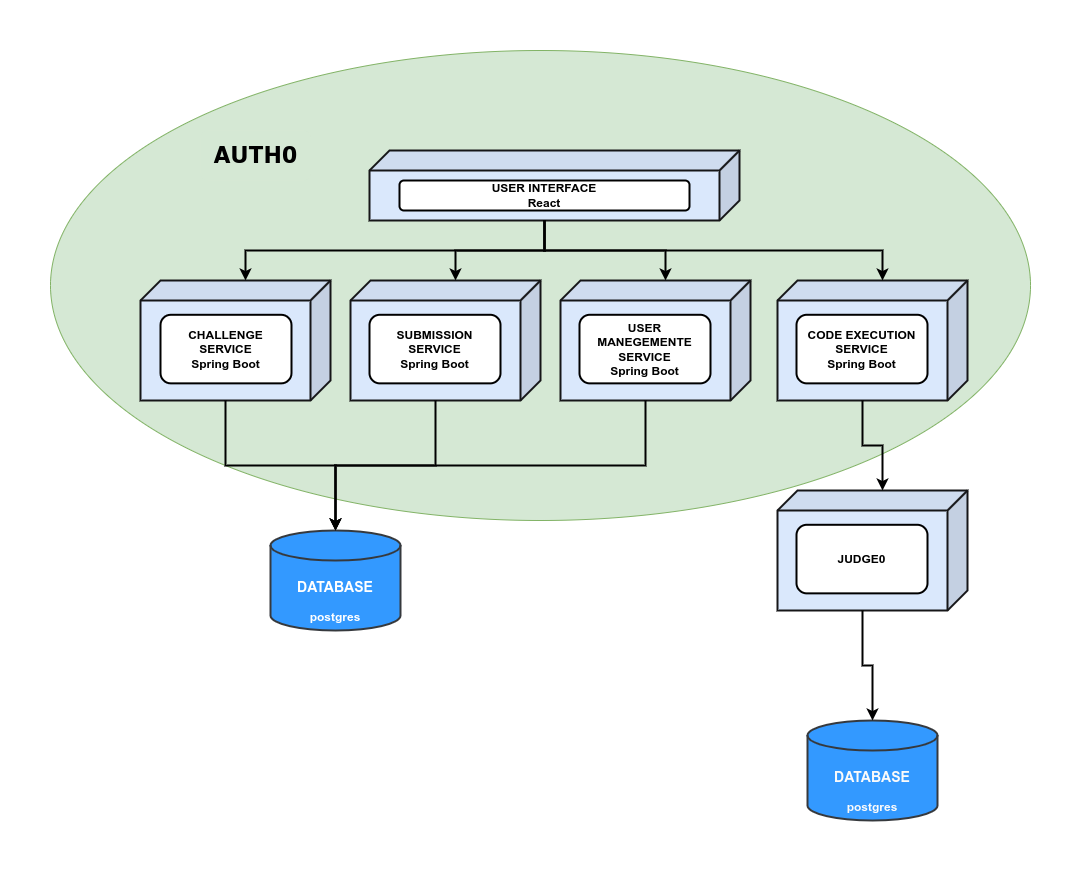

The diagram above was exported from draw.io. Its source (the exported page's mxGraphModel, read from the mxfile embedded in the PNG):
<mxGraphModel dx="2607" dy="1555" grid="1" gridSize="10" guides="1" tooltips="1" connect="1" arrows="1" fold="1" page="1" pageScale="1" pageWidth="827" pageHeight="1169" math="0" shadow="0">
  <root>
    <mxCell id="0" />
    <mxCell id="1" parent="0" />
    <mxCell id="TCiqYOywXsT_QQaF0_UU-3" value="" style="ellipse;whiteSpace=wrap;html=1;fillColor=#d5e8d4;strokeColor=#82b366;" vertex="1" parent="1">
      <mxGeometry x="10" y="10" width="980" height="470" as="geometry" />
    </mxCell>
    <mxCell id="CDnDZf4P7yCp5clptdIl-6" value="" style="group;movable=0;resizable=0;rotatable=0;deletable=0;editable=0;connectable=0;" parent="1" vertex="1" connectable="0">
      <mxGeometry x="10" y="160" width="230.5" height="120" as="geometry" />
    </mxCell>
    <mxCell id="CDnDZf4P7yCp5clptdIl-17" value="" style="group" parent="CDnDZf4P7yCp5clptdIl-6" vertex="1" connectable="0">
      <mxGeometry x="100" y="80" width="189.99999999999997" height="119.99999999999999" as="geometry" />
    </mxCell>
    <mxCell id="CDnDZf4P7yCp5clptdIl-4" value="" style="shape=cube;whiteSpace=wrap;html=1;boundedLbl=1;backgroundOutline=1;darkOpacity=0.05;darkOpacity2=0.1;direction=east;flipH=1;fillColor=#dae8fc;strokeColor=#161618;gradientColor=none;fillStyle=auto;strokeWidth=2;" parent="CDnDZf4P7yCp5clptdIl-17" vertex="1">
      <mxGeometry x="-10" width="189.99999999999997" height="119.99999999999999" as="geometry" />
    </mxCell>
    <mxCell id="CDnDZf4P7yCp5clptdIl-5" value="&lt;b&gt;CHALLENGE &lt;br&gt;SERVICE&lt;br&gt;Spring Boot&lt;br&gt;&lt;/b&gt;" style="rounded=1;whiteSpace=wrap;html=1;strokeWidth=2;" parent="CDnDZf4P7yCp5clptdIl-17" vertex="1">
      <mxGeometry x="10" y="34.29" width="131" height="68.57" as="geometry" />
    </mxCell>
    <mxCell id="TCiqYOywXsT_QQaF0_UU-5" value="&lt;b&gt;&lt;font face=&quot;Verdana&quot; style=&quot;font-size: 22px;&quot;&gt;AUTH0&lt;/font&gt;&lt;/b&gt;" style="rounded=1;whiteSpace=wrap;html=1;strokeWidth=2;strokeColor=none;fillColor=#d5e8d4;" vertex="1" parent="CDnDZf4P7yCp5clptdIl-6">
      <mxGeometry x="150" y="-70" width="110.5" height="50" as="geometry" />
    </mxCell>
    <mxCell id="CDnDZf4P7yCp5clptdIl-13" value="" style="group" parent="1" vertex="1" connectable="0">
      <mxGeometry x="329" y="110" width="370" height="70" as="geometry" />
    </mxCell>
    <mxCell id="CDnDZf4P7yCp5clptdIl-2" value="" style="shape=cube;whiteSpace=wrap;html=1;boundedLbl=1;backgroundOutline=1;darkOpacity=0.05;darkOpacity2=0.1;direction=east;flipH=1;fillColor=#dae8fc;strokeColor=#161618;gradientColor=none;fillStyle=auto;strokeWidth=2;" parent="CDnDZf4P7yCp5clptdIl-13" vertex="1">
      <mxGeometry width="370" height="70" as="geometry" />
    </mxCell>
    <mxCell id="CDnDZf4P7yCp5clptdIl-1" value="&lt;b&gt;USER INTERFACE&lt;br&gt;React&lt;br&gt;&lt;/b&gt;" style="rounded=1;whiteSpace=wrap;html=1;strokeWidth=2;" parent="CDnDZf4P7yCp5clptdIl-13" vertex="1">
      <mxGeometry x="30" y="30" width="290" height="30" as="geometry" />
    </mxCell>
    <mxCell id="CDnDZf4P7yCp5clptdIl-18" value="" style="group" parent="1" vertex="1" connectable="0">
      <mxGeometry x="310" y="240" width="190" height="120" as="geometry" />
    </mxCell>
    <mxCell id="CDnDZf4P7yCp5clptdIl-19" value="" style="shape=cube;whiteSpace=wrap;html=1;boundedLbl=1;backgroundOutline=1;darkOpacity=0.05;darkOpacity2=0.1;direction=east;flipH=1;fillColor=#dae8fc;strokeColor=#161618;gradientColor=none;fillStyle=auto;strokeWidth=2;" parent="CDnDZf4P7yCp5clptdIl-18" vertex="1">
      <mxGeometry width="190" height="120" as="geometry" />
    </mxCell>
    <mxCell id="CDnDZf4P7yCp5clptdIl-20" value="&lt;b&gt;SUBMISSION SERVICE&lt;br&gt;Spring Boot&lt;br&gt;&lt;/b&gt;" style="rounded=1;whiteSpace=wrap;html=1;strokeWidth=2;" parent="CDnDZf4P7yCp5clptdIl-18" vertex="1">
      <mxGeometry x="19" y="34.29" width="131" height="68.57" as="geometry" />
    </mxCell>
    <mxCell id="CDnDZf4P7yCp5clptdIl-21" value="" style="group" parent="1" vertex="1" connectable="0">
      <mxGeometry x="520" y="240" width="189.99999999999997" height="119.99999999999999" as="geometry" />
    </mxCell>
    <mxCell id="CDnDZf4P7yCp5clptdIl-22" value="" style="shape=cube;whiteSpace=wrap;html=1;boundedLbl=1;backgroundOutline=1;darkOpacity=0.05;darkOpacity2=0.1;direction=east;flipH=1;fillColor=#dae8fc;strokeColor=#161618;gradientColor=none;fillStyle=auto;strokeWidth=2;" parent="CDnDZf4P7yCp5clptdIl-21" vertex="1">
      <mxGeometry width="189.99999999999997" height="119.99999999999999" as="geometry" />
    </mxCell>
    <mxCell id="CDnDZf4P7yCp5clptdIl-23" value="&lt;b&gt;USER MANEGEMENTE SERVICE&lt;br&gt;Spring Boot&lt;br&gt;&lt;/b&gt;" style="rounded=1;whiteSpace=wrap;html=1;strokeWidth=2;" parent="CDnDZf4P7yCp5clptdIl-21" vertex="1">
      <mxGeometry x="19" y="34.29" width="131" height="68.57" as="geometry" />
    </mxCell>
    <mxCell id="CDnDZf4P7yCp5clptdIl-24" value="" style="group" parent="1" vertex="1" connectable="0">
      <mxGeometry x="737" y="240" width="189.99999999999997" height="119.99999999999999" as="geometry" />
    </mxCell>
    <mxCell id="CDnDZf4P7yCp5clptdIl-25" value="" style="shape=cube;whiteSpace=wrap;html=1;boundedLbl=1;backgroundOutline=1;darkOpacity=0.05;darkOpacity2=0.1;direction=east;flipH=1;fillColor=#dae8fc;strokeColor=#161618;gradientColor=none;fillStyle=auto;strokeWidth=2;" parent="CDnDZf4P7yCp5clptdIl-24" vertex="1">
      <mxGeometry width="189.99999999999997" height="119.99999999999999" as="geometry" />
    </mxCell>
    <mxCell id="CDnDZf4P7yCp5clptdIl-26" value="&lt;b&gt;CODE EXECUTION SERVICE&lt;br&gt;Spring Boot&lt;br&gt;&lt;/b&gt;" style="rounded=1;whiteSpace=wrap;html=1;strokeWidth=2;" parent="CDnDZf4P7yCp5clptdIl-24" vertex="1">
      <mxGeometry x="19" y="34.29" width="131" height="68.57" as="geometry" />
    </mxCell>
    <mxCell id="CDnDZf4P7yCp5clptdIl-27" style="edgeStyle=orthogonalEdgeStyle;rounded=0;orthogonalLoop=1;jettySize=auto;html=1;exitX=0;exitY=0;exitDx=195;exitDy=70;exitPerimeter=0;entryX=0;entryY=0;entryDx=84.99999999999999;entryDy=0;entryPerimeter=0;strokeWidth=2;" parent="1" source="CDnDZf4P7yCp5clptdIl-2" target="CDnDZf4P7yCp5clptdIl-4" edge="1">
      <mxGeometry relative="1" as="geometry" />
    </mxCell>
    <mxCell id="CDnDZf4P7yCp5clptdIl-28" style="edgeStyle=orthogonalEdgeStyle;rounded=0;orthogonalLoop=1;jettySize=auto;html=1;exitX=0;exitY=0;exitDx=195;exitDy=70;exitPerimeter=0;entryX=0;entryY=0;entryDx=84.99999999999999;entryDy=0;entryPerimeter=0;strokeWidth=2;" parent="1" source="CDnDZf4P7yCp5clptdIl-2" target="CDnDZf4P7yCp5clptdIl-19" edge="1">
      <mxGeometry relative="1" as="geometry" />
    </mxCell>
    <mxCell id="CDnDZf4P7yCp5clptdIl-29" style="edgeStyle=orthogonalEdgeStyle;rounded=0;orthogonalLoop=1;jettySize=auto;html=1;exitX=0;exitY=0;exitDx=195;exitDy=70;exitPerimeter=0;entryX=0;entryY=0;entryDx=84.99999999999999;entryDy=0;entryPerimeter=0;strokeWidth=2;" parent="1" source="CDnDZf4P7yCp5clptdIl-2" target="CDnDZf4P7yCp5clptdIl-22" edge="1">
      <mxGeometry relative="1" as="geometry" />
    </mxCell>
    <mxCell id="CDnDZf4P7yCp5clptdIl-30" style="edgeStyle=orthogonalEdgeStyle;rounded=0;orthogonalLoop=1;jettySize=auto;html=1;exitX=0;exitY=0;exitDx=195;exitDy=70;exitPerimeter=0;entryX=0;entryY=0;entryDx=84.99999999999999;entryDy=0;entryPerimeter=0;strokeWidth=2;" parent="1" source="CDnDZf4P7yCp5clptdIl-2" target="CDnDZf4P7yCp5clptdIl-25" edge="1">
      <mxGeometry relative="1" as="geometry" />
    </mxCell>
    <mxCell id="CDnDZf4P7yCp5clptdIl-31" value="&lt;h3&gt;&lt;b&gt;&lt;font color=&quot;#ffffff&quot;&gt;DATABASE&lt;/font&gt;&lt;/b&gt;&lt;/h3&gt;&lt;div&gt;&lt;b&gt;&lt;font color=&quot;#ffffff&quot;&gt;postgres&lt;/font&gt;&lt;/b&gt;&lt;/div&gt;" style="shape=cylinder3;whiteSpace=wrap;html=1;boundedLbl=1;backgroundOutline=1;size=15;fillStyle=auto;strokeColor=#36393d;strokeWidth=2;fillColor=#3399FF;" parent="1" vertex="1">
      <mxGeometry x="230" y="490" width="130" height="100" as="geometry" />
    </mxCell>
    <mxCell id="CDnDZf4P7yCp5clptdIl-33" value="&lt;h3&gt;&lt;b&gt;&lt;font color=&quot;#fafafa&quot;&gt;DATABASE&lt;/font&gt;&lt;/b&gt;&lt;/h3&gt;&lt;div&gt;&lt;b&gt;&lt;font color=&quot;#fafafa&quot;&gt;postgres&lt;/font&gt;&lt;/b&gt;&lt;/div&gt;" style="shape=cylinder3;whiteSpace=wrap;html=1;boundedLbl=1;backgroundOutline=1;size=15;fillStyle=auto;strokeColor=#36393d;strokeWidth=2;fillColor=#3399FF;" parent="1" vertex="1">
      <mxGeometry x="767" y="680" width="130" height="100" as="geometry" />
    </mxCell>
    <mxCell id="CDnDZf4P7yCp5clptdIl-34" style="edgeStyle=orthogonalEdgeStyle;rounded=0;orthogonalLoop=1;jettySize=auto;html=1;exitX=0;exitY=0;exitDx=104.99999999999999;exitDy=119.99999999999999;exitPerimeter=0;entryX=0.5;entryY=0;entryDx=0;entryDy=0;entryPerimeter=0;strokeWidth=2;fontFamily=Verdana;fontColor=#FAFAFA;" parent="1" source="CDnDZf4P7yCp5clptdIl-4" target="CDnDZf4P7yCp5clptdIl-31" edge="1">
      <mxGeometry relative="1" as="geometry" />
    </mxCell>
    <mxCell id="CDnDZf4P7yCp5clptdIl-35" style="edgeStyle=orthogonalEdgeStyle;rounded=0;orthogonalLoop=1;jettySize=auto;html=1;exitX=0;exitY=0;exitDx=105;exitDy=120;exitPerimeter=0;strokeWidth=2;fontFamily=Verdana;fontColor=#FAFAFA;" parent="1" source="CDnDZf4P7yCp5clptdIl-19" target="CDnDZf4P7yCp5clptdIl-31" edge="1">
      <mxGeometry relative="1" as="geometry" />
    </mxCell>
    <mxCell id="CDnDZf4P7yCp5clptdIl-36" style="edgeStyle=orthogonalEdgeStyle;rounded=0;orthogonalLoop=1;jettySize=auto;html=1;exitX=0;exitY=0;exitDx=104.99999999999999;exitDy=119.99999999999999;exitPerimeter=0;strokeWidth=2;fontFamily=Verdana;fontColor=#FAFAFA;" parent="1" source="CDnDZf4P7yCp5clptdIl-22" target="CDnDZf4P7yCp5clptdIl-31" edge="1">
      <mxGeometry relative="1" as="geometry" />
    </mxCell>
    <mxCell id="CDnDZf4P7yCp5clptdIl-37" value="" style="group" parent="1" vertex="1" connectable="0">
      <mxGeometry x="737" y="450" width="189.99999999999997" height="119.99999999999999" as="geometry" />
    </mxCell>
    <mxCell id="CDnDZf4P7yCp5clptdIl-38" value="" style="shape=cube;whiteSpace=wrap;html=1;boundedLbl=1;backgroundOutline=1;darkOpacity=0.05;darkOpacity2=0.1;direction=east;flipH=1;fillColor=#dae8fc;strokeColor=#161618;gradientColor=none;fillStyle=auto;strokeWidth=2;" parent="CDnDZf4P7yCp5clptdIl-37" vertex="1">
      <mxGeometry width="189.99999999999997" height="119.99999999999999" as="geometry" />
    </mxCell>
    <mxCell id="CDnDZf4P7yCp5clptdIl-39" value="&lt;b&gt;JUDGE0&lt;/b&gt;" style="rounded=1;whiteSpace=wrap;html=1;strokeWidth=2;" parent="CDnDZf4P7yCp5clptdIl-37" vertex="1">
      <mxGeometry x="19" y="34.29" width="131" height="68.57" as="geometry" />
    </mxCell>
    <mxCell id="CDnDZf4P7yCp5clptdIl-40" style="edgeStyle=orthogonalEdgeStyle;rounded=0;orthogonalLoop=1;jettySize=auto;html=1;exitX=0;exitY=0;exitDx=104.99999999999999;exitDy=119.99999999999999;exitPerimeter=0;entryX=0;entryY=0;entryDx=84.99999999999999;entryDy=0;entryPerimeter=0;strokeWidth=2;fontFamily=Verdana;fontColor=#FAFAFA;" parent="1" source="CDnDZf4P7yCp5clptdIl-25" target="CDnDZf4P7yCp5clptdIl-38" edge="1">
      <mxGeometry relative="1" as="geometry" />
    </mxCell>
    <mxCell id="CDnDZf4P7yCp5clptdIl-41" style="edgeStyle=orthogonalEdgeStyle;rounded=0;orthogonalLoop=1;jettySize=auto;html=1;exitX=0;exitY=0;exitDx=104.99999999999999;exitDy=119.99999999999999;exitPerimeter=0;entryX=0.5;entryY=0;entryDx=0;entryDy=0;entryPerimeter=0;strokeWidth=2;fontFamily=Verdana;fontColor=#FAFAFA;" parent="1" source="CDnDZf4P7yCp5clptdIl-38" target="CDnDZf4P7yCp5clptdIl-33" edge="1">
      <mxGeometry relative="1" as="geometry" />
    </mxCell>
  </root>
</mxGraphModel>